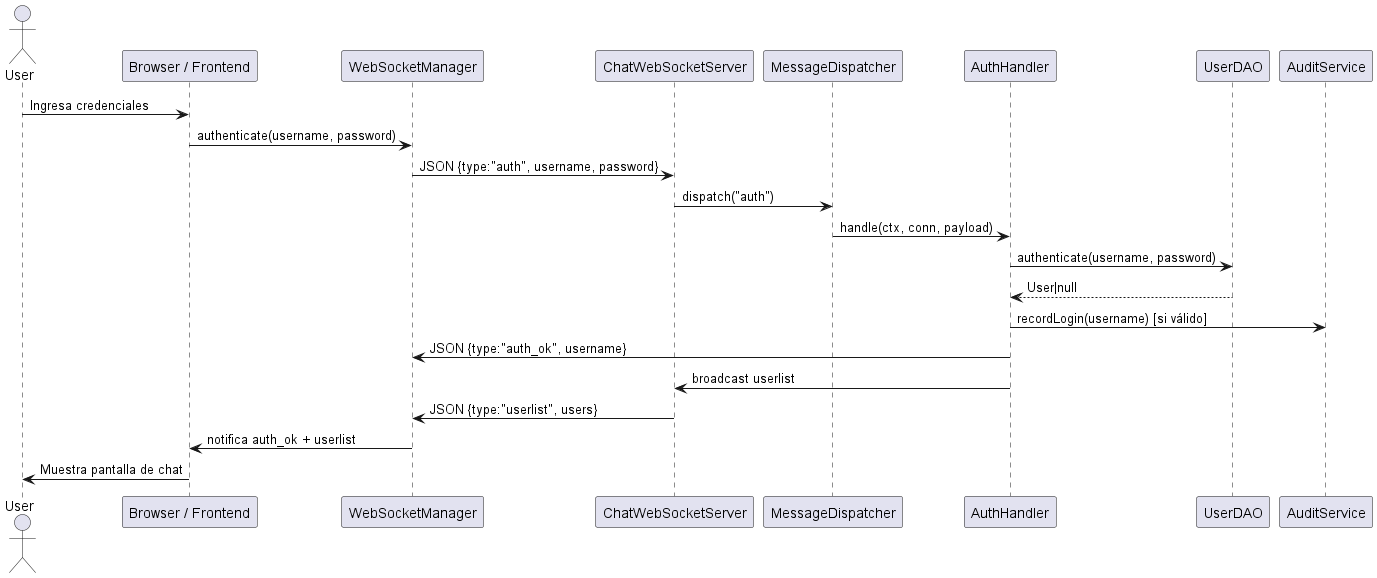

The diagram above was rendered by PlantUML. Its source (embedded in the PNG):
@startuml AuthFlow
actor User as U
participant "Browser / Frontend" as FE
participant "WebSocketManager" as WSM
participant "ChatWebSocketServer" as S
participant "MessageDispatcher" as D
participant "AuthHandler" as AH
participant "UserDAO" as UD
participant "AuditService" as AS

U -> FE: Ingresa credenciales
FE -> WSM: authenticate(username, password)
WSM -> S: JSON {type:"auth", username, password}
S -> D: dispatch("auth")
D -> AH: handle(ctx, conn, payload)
AH -> UD: authenticate(username, password)
UD --> AH: User|null
AH -> AS: recordLogin(username) [si válido]
AH -> WSM: JSON {type:"auth_ok", username}
AH -> S: broadcast userlist
S -> WSM: JSON {type:"userlist", users}
WSM -> FE: notifica auth_ok + userlist
FE -> U: Muestra pantalla de chat
@enduml